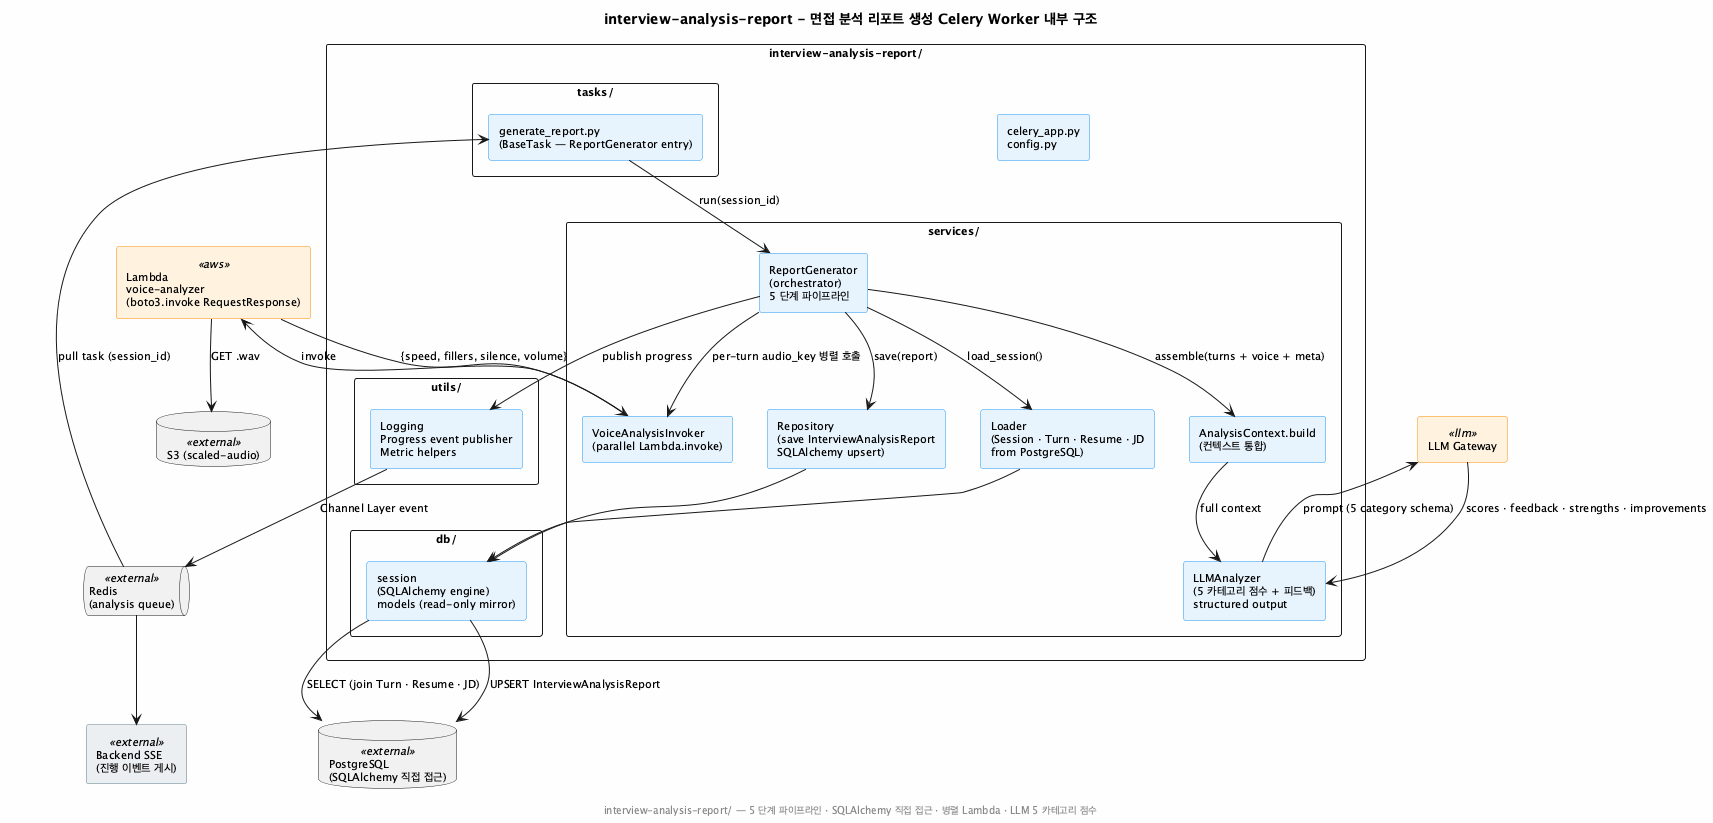

The diagram above was rendered by PlantUML. Its source (embedded in the PNG):
@startuml
title interview-analysis-report - 면접 분석 리포트 생성 Celery Worker 내부 구조

skinparam backgroundColor #FEFEFE
skinparam defaultFontSize 11
skinparam componentStyle rectangle
skinparam packageStyle rectangle
skinparam component {
  BackgroundColor #E8F4FD
  BorderColor #2196F3
}
skinparam component<<external>> {
  BackgroundColor #ECEFF1
  BorderColor #607D8B
}
skinparam component<<llm>> {
  BackgroundColor #FFF3E0
  BorderColor #FB8C00
}
skinparam component<<aws>> {
  BackgroundColor #FFF3E0
  BorderColor #FB8C00
}

queue "Redis\n(analysis queue)" as Redis <<external>>
component "Backend SSE\n(진행 이벤트 게시)" as BE_SSE <<external>>
database "PostgreSQL\n(SQLAlchemy 직접 접근)" as DB <<external>>
component "LLM Gateway" as LLM <<llm>>
component "Lambda\nvoice-analyzer\n(boto3.invoke RequestResponse)" as VALam <<aws>>
database "S3 (scaled-audio)" as S3 <<external>>

package "interview-analysis-report/" {
  component "celery_app.py\nconfig.py" as Cfg

  package "tasks/" {
    component "generate_report.py\n(BaseTask — ReportGenerator entry)" as TaskMain
  }

  package "services/" {
    component "ReportGenerator\n(orchestrator)\n5 단계 파이프라인" as ReportGen
    component "Loader\n(Session · Turn · Resume · JD\nfrom PostgreSQL)" as Loader
    component "VoiceAnalysisInvoker\n(parallel Lambda.invoke)" as VAInv
    component "AnalysisContext.build\n(컨텍스트 통합)" as CtxBuild
    component "LLMAnalyzer\n(5 카테고리 점수 + 피드백)\nstructured output" as LLMAna
    component "Repository\n(save InterviewAnalysisReport\nSQLAlchemy upsert)" as Repo
  }

  package "db/" {
    component "session\n(SQLAlchemy engine)\nmodels (read-only mirror)" as DBLayer
  }

  package "utils/" {
    component "Logging\nProgress event publisher\nMetric helpers" as Utils
  }
}

Redis --> TaskMain : pull task (session_id)
TaskMain --> ReportGen : run(session_id)
ReportGen --> Loader : load_session()
Loader --> DBLayer
DBLayer --> DB : SELECT (join Turn · Resume · JD)

ReportGen --> VAInv : per-turn audio_key 병렬 호출
VAInv --> VALam : invoke
VALam --> S3 : GET .wav
VALam --> VAInv : {speed, fillers, silence, volume}

ReportGen --> CtxBuild : assemble(turns + voice + meta)
CtxBuild --> LLMAna : full context

LLMAna --> LLM : prompt (5 category schema)
LLM --> LLMAna : scores · feedback · strengths · improvements

ReportGen --> Repo : save(report)
Repo --> DBLayer
DBLayer --> DB : UPSERT InterviewAnalysisReport

ReportGen --> Utils : publish progress
Utils --> Redis : Channel Layer event
Redis --> BE_SSE

footer interview-analysis-report/ — 5 단계 파이프라인 · SQLAlchemy 직접 접근 · 병렬 Lambda · LLM 5 카테고리 점수
@enduml